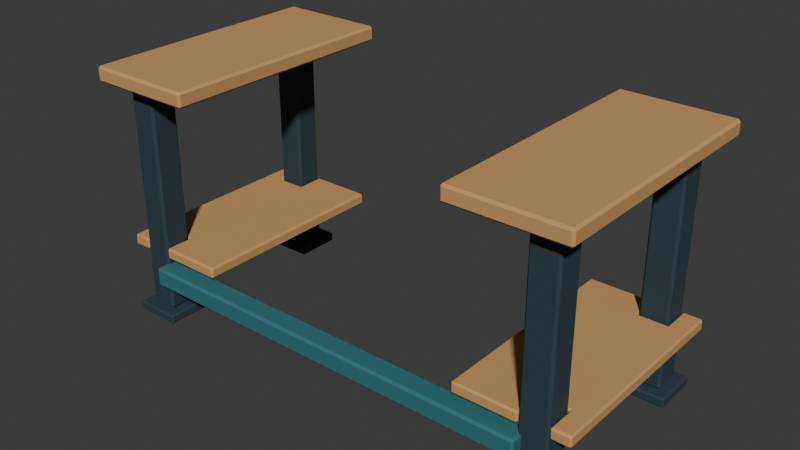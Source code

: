 # Source: packing-station.blend  (saved by Blender 5.0.119; exported with 4.5.12 LTS)
import bpy
from mathutils import Matrix  # noqa: F401  (used for matrix-valued properties, if any)

bpy.ops.wm.read_factory_settings(use_empty=True)
scene = bpy.context.scene
scene.name = 'Scene'

# ---- collections
col_collection = bpy.data.collections.new('Collection'); scene.collection.children.link(col_collection)
col_v3_asset = bpy.data.collections.new('V3_ASSET'); scene.collection.children.link(col_v3_asset)
col_v3_studio = bpy.data.collections.new('V3_STUDIO'); scene.collection.children.link(col_v3_studio)

# ---- materials (node trees are filled in below, after node groups)
mat_p08___tan = bpy.data.materials.new('P08 | tan')
mat_p08___tan.diffuse_color = (0.5841, 0.3231, 0.117, 1.0)
mat_p08___petrol = bpy.data.materials.new('P08 | petrol')
mat_p08___petrol.diffuse_color = (0.02732, 0.1714, 0.1812, 1.0)
mat_p08___charcoal = bpy.data.materials.new('P08 | charcoal')
mat_p08___charcoal.diffuse_color = (0.02217, 0.04667, 0.06125, 1.0)

# ---- material node trees
mat_p08___tan.use_nodes = True; mat_p08___tan.node_tree.nodes.clear()
_N = mat_p08___tan.node_tree.nodes; _L = mat_p08___tan.node_tree.links
n0 = _N.new('ShaderNodeBsdfPrincipled'); n0.name = 'Principled BSDF'; n0.location = (-200, 100)
n0.inputs[0].default_value = (0.5841, 0.3231, 0.117, 1.0)
n0.inputs[2].default_value = 0.86
n1 = _N.new('ShaderNodeOutputMaterial'); n1.name = 'Material Output'; n1.location = (200, 100)
_L.new(n0.outputs[0], n1.inputs[0])
n1.is_active_output = True
mat_p08___petrol.use_nodes = True; mat_p08___petrol.node_tree.nodes.clear()
_N = mat_p08___petrol.node_tree.nodes; _L = mat_p08___petrol.node_tree.links
n0 = _N.new('ShaderNodeBsdfPrincipled'); n0.name = 'Principled BSDF'; n0.location = (-200, 100)
n0.inputs[0].default_value = (0.02732, 0.1714, 0.1812, 1.0)
n0.inputs[2].default_value = 0.86
n1 = _N.new('ShaderNodeOutputMaterial'); n1.name = 'Material Output'; n1.location = (200, 100)
_L.new(n0.outputs[0], n1.inputs[0])
n1.is_active_output = True
mat_p08___charcoal.use_nodes = True; mat_p08___charcoal.node_tree.nodes.clear()
_N = mat_p08___charcoal.node_tree.nodes; _L = mat_p08___charcoal.node_tree.links
n0 = _N.new('ShaderNodeBsdfPrincipled'); n0.name = 'Principled BSDF'; n0.location = (-200, 100)
n0.inputs[0].default_value = (0.02217, 0.04667, 0.06125, 1.0)
n0.inputs[2].default_value = 0.86
n1 = _N.new('ShaderNodeOutputMaterial'); n1.name = 'Material Output'; n1.location = (200, 100)
_L.new(n0.outputs[0], n1.inputs[0])
n1.is_active_output = True

# ---- world
world_world = bpy.data.worlds.new('World'); scene.world = world_world
world_world.use_nodes = True; world_world.node_tree.nodes.clear()
_N = world_world.node_tree.nodes; _L = world_world.node_tree.links
n0 = _N.new('ShaderNodeOutputWorld'); n0.name = 'World Output'; n0.location = (200, 100)
n1 = _N.new('ShaderNodeBackground'); n1.name = 'Background'; n1.location = (-200, 100)
n1.inputs[0].default_value = (0.05088, 0.05088, 0.05088, 1.0)
_L.new(n1.outputs[0], n0.inputs[0])
n0.is_active_output = True
world_world.color = (0.05088, 0.05088, 0.05088)
world_world.sun_shadow_jitter_overblur = 0.0

# ---- meshes
me_cube_001 = bpy.data.meshes.new('Cube.001')
me_cube_001.from_pydata([(-0.2, -0.45, -0.0275), (-0.2, -0.45, 0.0275), (-0.2, 0.45, -0.0275), (-0.2, 0.45, 0.0275), (0.2, -0.45, -0.0275), (0.2, -0.45, 0.0275), (0.2, 0.45, -0.0275), (0.2, 0.45, 0.0275)], [], [(0, 1, 3, 2), (2, 3, 7, 6), (6, 7, 5, 4), (4, 5, 1, 0), (2, 6, 4, 0), (7, 3, 1, 5)])
_uv = me_cube_001.uv_layers.new(name='UVMap')
_uv.uv.foreach_set('vector', [0.375, 0.0, 0.625, 0.0, 0.625, 0.25, 0.375, 0.25, 0.375, 0.25, 0.625, 0.25, 0.625, 0.5, 0.375, 0.5, 0.375, 0.5, 0.625, 0.5, 0.625, 0.75, 0.375, 0.75, 0.375, 0.75, 0.625, 0.75, 0.625, 1.0, 0.375, 1.0, 0.125, 0.5, 0.375, 0.5, 0.375, 0.75, 0.125, 0.75, 0.625, 0.5, 0.875, 0.5, 0.875, 0.75, 0.625, 0.75])
me_cube_001.materials.append(mat_p08___tan)
me_cube_001.update()
me_lower_shelf_l__notched_mesh = bpy.data.meshes.new('lower_shelf_L__notched_mesh')
me_lower_shelf_l__notched_mesh.from_pydata([(-0.9, 0.38, 0.24), (-0.832, 0.38, 0.24), (-0.832, 0.278, 0.24), (-0.728, 0.278, 0.24), (-0.728, 0.38, 0.24), (-0.5, 0.38, 0.24), (-0.5, -0.38, 0.24), (-0.728, -0.38, 0.24), (-0.728, -0.278, 0.24), (-0.832, -0.278, 0.24), (-0.832, -0.38, 0.24), (-0.9, -0.38, 0.24), (-0.9, 0.38, 0.28), (-0.832, 0.38, 0.28), (-0.832, 0.278, 0.28), (-0.728, 0.278, 0.28), (-0.728, 0.38, 0.28), (-0.5, 0.38, 0.28), (-0.5, -0.38, 0.28), (-0.728, -0.38, 0.28), (-0.728, -0.278, 0.28), (-0.832, -0.278, 0.28), (-0.832, -0.38, 0.28), (-0.9, -0.38, 0.28)], [], [(0, 1, 2, 3, 4, 5, 6, 7, 8, 9, 10, 11), (23, 22, 21, 20, 19, 18, 17, 16, 15, 14, 13, 12), (0, 12, 13, 1), (1, 13, 14, 2), (2, 14, 15, 3), (3, 15, 16, 4), (4, 16, 17, 5), (5, 17, 18, 6), (6, 18, 19, 7), (7, 19, 20, 8), (8, 20, 21, 9), (9, 21, 22, 10), (10, 22, 23, 11), (11, 23, 12, 0)])
me_lower_shelf_l__notched_mesh.materials.append(mat_p08___tan)
me_lower_shelf_l__notched_mesh.update()
me_cube_002 = bpy.data.meshes.new('Cube.002')
me_cube_002.from_pydata([(-0.04, -0.295, -0.035), (-0.04, -0.295, 0.035), (-0.04, 0.295, -0.035), (-0.04, 0.295, 0.035), (0.04, -0.295, -0.035), (0.04, -0.295, 0.035), (0.04, 0.295, -0.035), (0.04, 0.295, 0.035)], [], [(0, 1, 3, 2), (2, 3, 7, 6), (6, 7, 5, 4), (4, 5, 1, 0), (2, 6, 4, 0), (7, 3, 1, 5)])
_uv = me_cube_002.uv_layers.new(name='UVMap')
_uv.uv.foreach_set('vector', [0.375, 0.0, 0.625, 0.0, 0.625, 0.25, 0.375, 0.25, 0.375, 0.25, 0.625, 0.25, 0.625, 0.5, 0.375, 0.5, 0.375, 0.5, 0.625, 0.5, 0.625, 0.75, 0.375, 0.75, 0.375, 0.75, 0.625, 0.75, 0.625, 1.0, 0.375, 1.0, 0.125, 0.5, 0.375, 0.5, 0.375, 0.75, 0.125, 0.75, 0.625, 0.5, 0.875, 0.5, 0.875, 0.75, 0.625, 0.75])
me_cube_002.materials.append(mat_p08___petrol)
me_cube_002.update()
me_cube_003 = bpy.data.meshes.new('Cube.003')
me_cube_003.from_pydata([(-0.04, -0.295, -0.0175), (-0.04, -0.295, 0.0175), (-0.04, 0.295, -0.0175), (-0.04, 0.295, 0.0175), (0.04, -0.295, -0.0175), (0.04, -0.295, 0.0175), (0.04, 0.295, -0.0175), (0.04, 0.295, 0.0175)], [], [(0, 1, 3, 2), (2, 3, 7, 6), (6, 7, 5, 4), (4, 5, 1, 0), (2, 6, 4, 0), (7, 3, 1, 5)])
_uv = me_cube_003.uv_layers.new(name='UVMap')
_uv.uv.foreach_set('vector', [0.375, 0.0, 0.625, 0.0, 0.625, 0.25, 0.375, 0.25, 0.375, 0.25, 0.625, 0.25, 0.625, 0.5, 0.375, 0.5, 0.375, 0.5, 0.625, 0.5, 0.625, 0.75, 0.375, 0.75, 0.375, 0.75, 0.625, 0.75, 0.625, 1.0, 0.375, 1.0, 0.125, 0.5, 0.375, 0.5, 0.375, 0.75, 0.125, 0.75, 0.625, 0.5, 0.875, 0.5, 0.875, 0.75, 0.625, 0.75])
me_cube_003.materials.append(mat_p08___petrol)
me_cube_003.update()
me_cube_004 = bpy.data.meshes.new('Cube.004')
me_cube_004.from_pydata([(-0.05, -0.05, -0.415), (-0.05, -0.05, 0.415), (-0.05, 0.05, -0.415), (-0.05, 0.05, 0.415), (0.05, -0.05, -0.415), (0.05, -0.05, 0.415), (0.05, 0.05, -0.415), (0.05, 0.05, 0.415)], [], [(0, 1, 3, 2), (2, 3, 7, 6), (6, 7, 5, 4), (4, 5, 1, 0), (2, 6, 4, 0), (7, 3, 1, 5)])
_uv = me_cube_004.uv_layers.new(name='UVMap')
_uv.uv.foreach_set('vector', [0.375, 0.0, 0.625, 0.0, 0.625, 0.25, 0.375, 0.25, 0.375, 0.25, 0.625, 0.25, 0.625, 0.5, 0.375, 0.5, 0.375, 0.5, 0.625, 0.5, 0.625, 0.75, 0.375, 0.75, 0.375, 0.75, 0.625, 0.75, 0.625, 1.0, 0.375, 1.0, 0.125, 0.5, 0.375, 0.5, 0.375, 0.75, 0.125, 0.75, 0.625, 0.5, 0.875, 0.5, 0.875, 0.75, 0.625, 0.75])
me_cube_004.materials.append(mat_p08___charcoal)
me_cube_004.update()
me_cube_005 = bpy.data.meshes.new('Cube.005')
me_cube_005.from_pydata([(-0.085, -0.085, -0.0175), (-0.085, -0.085, 0.0175), (-0.085, 0.085, -0.0175), (-0.085, 0.085, 0.0175), (0.085, -0.085, -0.0175), (0.085, -0.085, 0.0175), (0.085, 0.085, -0.0175), (0.085, 0.085, 0.0175)], [], [(0, 1, 3, 2), (2, 3, 7, 6), (6, 7, 5, 4), (4, 5, 1, 0), (2, 6, 4, 0), (7, 3, 1, 5)])
_uv = me_cube_005.uv_layers.new(name='UVMap')
_uv.uv.foreach_set('vector', [0.375, 0.0, 0.625, 0.0, 0.625, 0.25, 0.375, 0.25, 0.375, 0.25, 0.625, 0.25, 0.625, 0.5, 0.375, 0.5, 0.375, 0.5, 0.625, 0.5, 0.625, 0.75, 0.375, 0.75, 0.375, 0.75, 0.625, 0.75, 0.625, 1.0, 0.375, 1.0, 0.125, 0.5, 0.375, 0.5, 0.375, 0.75, 0.125, 0.75, 0.625, 0.5, 0.875, 0.5, 0.875, 0.75, 0.625, 0.75])
me_cube_005.materials.append(mat_p08___charcoal)
me_cube_005.update()
me_cube_006 = bpy.data.meshes.new('Cube.006')
me_cube_006.from_pydata([(-0.05, -0.05, -0.415), (-0.05, -0.05, 0.415), (-0.05, 0.05, -0.415), (-0.05, 0.05, 0.415), (0.05, -0.05, -0.415), (0.05, -0.05, 0.415), (0.05, 0.05, -0.415), (0.05, 0.05, 0.415)], [], [(0, 1, 3, 2), (2, 3, 7, 6), (6, 7, 5, 4), (4, 5, 1, 0), (2, 6, 4, 0), (7, 3, 1, 5)])
_uv = me_cube_006.uv_layers.new(name='UVMap')
_uv.uv.foreach_set('vector', [0.375, 0.0, 0.625, 0.0, 0.625, 0.25, 0.375, 0.25, 0.375, 0.25, 0.625, 0.25, 0.625, 0.5, 0.375, 0.5, 0.375, 0.5, 0.625, 0.5, 0.625, 0.75, 0.375, 0.75, 0.375, 0.75, 0.625, 0.75, 0.625, 1.0, 0.375, 1.0, 0.125, 0.5, 0.375, 0.5, 0.375, 0.75, 0.125, 0.75, 0.625, 0.5, 0.875, 0.5, 0.875, 0.75, 0.625, 0.75])
me_cube_006.materials.append(mat_p08___charcoal)
me_cube_006.update()
me_cube_007 = bpy.data.meshes.new('Cube.007')
me_cube_007.from_pydata([(-0.085, -0.085, -0.0175), (-0.085, -0.085, 0.0175), (-0.085, 0.085, -0.0175), (-0.085, 0.085, 0.0175), (0.085, -0.085, -0.0175), (0.085, -0.085, 0.0175), (0.085, 0.085, -0.0175), (0.085, 0.085, 0.0175)], [], [(0, 1, 3, 2), (2, 3, 7, 6), (6, 7, 5, 4), (4, 5, 1, 0), (2, 6, 4, 0), (7, 3, 1, 5)])
_uv = me_cube_007.uv_layers.new(name='UVMap')
_uv.uv.foreach_set('vector', [0.375, 0.0, 0.625, 0.0, 0.625, 0.25, 0.375, 0.25, 0.375, 0.25, 0.625, 0.25, 0.625, 0.5, 0.375, 0.5, 0.375, 0.5, 0.625, 0.5, 0.625, 0.75, 0.375, 0.75, 0.375, 0.75, 0.625, 0.75, 0.625, 1.0, 0.375, 1.0, 0.125, 0.5, 0.375, 0.5, 0.375, 0.75, 0.125, 0.75, 0.625, 0.5, 0.875, 0.5, 0.875, 0.75, 0.625, 0.75])
me_cube_007.materials.append(mat_p08___charcoal)
me_cube_007.update()
me_cube_008 = bpy.data.meshes.new('Cube.008')
me_cube_008.from_pydata([(-0.2, -0.45, -0.0275), (-0.2, -0.45, 0.0275), (-0.2, 0.45, -0.0275), (-0.2, 0.45, 0.0275), (0.2, -0.45, -0.0275), (0.2, -0.45, 0.0275), (0.2, 0.45, -0.0275), (0.2, 0.45, 0.0275)], [], [(0, 1, 3, 2), (2, 3, 7, 6), (6, 7, 5, 4), (4, 5, 1, 0), (2, 6, 4, 0), (7, 3, 1, 5)])
_uv = me_cube_008.uv_layers.new(name='UVMap')
_uv.uv.foreach_set('vector', [0.375, 0.0, 0.625, 0.0, 0.625, 0.25, 0.375, 0.25, 0.375, 0.25, 0.625, 0.25, 0.625, 0.5, 0.375, 0.5, 0.375, 0.5, 0.625, 0.5, 0.625, 0.75, 0.375, 0.75, 0.375, 0.75, 0.625, 0.75, 0.625, 1.0, 0.375, 1.0, 0.125, 0.5, 0.375, 0.5, 0.375, 0.75, 0.125, 0.75, 0.625, 0.5, 0.875, 0.5, 0.875, 0.75, 0.625, 0.75])
me_cube_008.materials.append(mat_p08___tan)
me_cube_008.update()
me_lower_shelf_r__notched_mesh = bpy.data.meshes.new('lower_shelf_R__notched_mesh')
me_lower_shelf_r__notched_mesh.from_pydata([(0.5, 0.38, 0.24), (0.728, 0.38, 0.24), (0.728, 0.278, 0.24), (0.832, 0.278, 0.24), (0.832, 0.38, 0.24), (0.9, 0.38, 0.24), (0.9, -0.38, 0.24), (0.832, -0.38, 0.24), (0.832, -0.278, 0.24), (0.728, -0.278, 0.24), (0.728, -0.38, 0.24), (0.5, -0.38, 0.24), (0.5, 0.38, 0.28), (0.728, 0.38, 0.28), (0.728, 0.278, 0.28), (0.832, 0.278, 0.28), (0.832, 0.38, 0.28), (0.9, 0.38, 0.28), (0.9, -0.38, 0.28), (0.832, -0.38, 0.28), (0.832, -0.278, 0.28), (0.728, -0.278, 0.28), (0.728, -0.38, 0.28), (0.5, -0.38, 0.28)], [], [(0, 1, 2, 3, 4, 5, 6, 7, 8, 9, 10, 11), (23, 22, 21, 20, 19, 18, 17, 16, 15, 14, 13, 12), (0, 12, 13, 1), (1, 13, 14, 2), (2, 14, 15, 3), (3, 15, 16, 4), (4, 16, 17, 5), (5, 17, 18, 6), (6, 18, 19, 7), (7, 19, 20, 8), (8, 20, 21, 9), (9, 21, 22, 10), (10, 22, 23, 11), (11, 23, 12, 0)])
me_lower_shelf_r__notched_mesh.materials.append(mat_p08___tan)
me_lower_shelf_r__notched_mesh.update()
me_cube_009 = bpy.data.meshes.new('Cube.009')
me_cube_009.from_pydata([(-0.04, -0.295, -0.035), (-0.04, -0.295, 0.035), (-0.04, 0.295, -0.035), (-0.04, 0.295, 0.035), (0.04, -0.295, -0.035), (0.04, -0.295, 0.035), (0.04, 0.295, -0.035), (0.04, 0.295, 0.035)], [], [(0, 1, 3, 2), (2, 3, 7, 6), (6, 7, 5, 4), (4, 5, 1, 0), (2, 6, 4, 0), (7, 3, 1, 5)])
_uv = me_cube_009.uv_layers.new(name='UVMap')
_uv.uv.foreach_set('vector', [0.375, 0.0, 0.625, 0.0, 0.625, 0.25, 0.375, 0.25, 0.375, 0.25, 0.625, 0.25, 0.625, 0.5, 0.375, 0.5, 0.375, 0.5, 0.625, 0.5, 0.625, 0.75, 0.375, 0.75, 0.375, 0.75, 0.625, 0.75, 0.625, 1.0, 0.375, 1.0, 0.125, 0.5, 0.375, 0.5, 0.375, 0.75, 0.125, 0.75, 0.625, 0.5, 0.875, 0.5, 0.875, 0.75, 0.625, 0.75])
me_cube_009.materials.append(mat_p08___petrol)
me_cube_009.update()
me_cube_010 = bpy.data.meshes.new('Cube.010')
me_cube_010.from_pydata([(-0.04, -0.295, -0.0175), (-0.04, -0.295, 0.0175), (-0.04, 0.295, -0.0175), (-0.04, 0.295, 0.0175), (0.04, -0.295, -0.0175), (0.04, -0.295, 0.0175), (0.04, 0.295, -0.0175), (0.04, 0.295, 0.0175)], [], [(0, 1, 3, 2), (2, 3, 7, 6), (6, 7, 5, 4), (4, 5, 1, 0), (2, 6, 4, 0), (7, 3, 1, 5)])
_uv = me_cube_010.uv_layers.new(name='UVMap')
_uv.uv.foreach_set('vector', [0.375, 0.0, 0.625, 0.0, 0.625, 0.25, 0.375, 0.25, 0.375, 0.25, 0.625, 0.25, 0.625, 0.5, 0.375, 0.5, 0.375, 0.5, 0.625, 0.5, 0.625, 0.75, 0.375, 0.75, 0.375, 0.75, 0.625, 0.75, 0.625, 1.0, 0.375, 1.0, 0.125, 0.5, 0.375, 0.5, 0.375, 0.75, 0.125, 0.75, 0.625, 0.5, 0.875, 0.5, 0.875, 0.75, 0.625, 0.75])
me_cube_010.materials.append(mat_p08___petrol)
me_cube_010.update()
me_cube_011 = bpy.data.meshes.new('Cube.011')
me_cube_011.from_pydata([(-0.05, -0.05, -0.415), (-0.05, -0.05, 0.415), (-0.05, 0.05, -0.415), (-0.05, 0.05, 0.415), (0.05, -0.05, -0.415), (0.05, -0.05, 0.415), (0.05, 0.05, -0.415), (0.05, 0.05, 0.415)], [], [(0, 1, 3, 2), (2, 3, 7, 6), (6, 7, 5, 4), (4, 5, 1, 0), (2, 6, 4, 0), (7, 3, 1, 5)])
_uv = me_cube_011.uv_layers.new(name='UVMap')
_uv.uv.foreach_set('vector', [0.375, 0.0, 0.625, 0.0, 0.625, 0.25, 0.375, 0.25, 0.375, 0.25, 0.625, 0.25, 0.625, 0.5, 0.375, 0.5, 0.375, 0.5, 0.625, 0.5, 0.625, 0.75, 0.375, 0.75, 0.375, 0.75, 0.625, 0.75, 0.625, 1.0, 0.375, 1.0, 0.125, 0.5, 0.375, 0.5, 0.375, 0.75, 0.125, 0.75, 0.625, 0.5, 0.875, 0.5, 0.875, 0.75, 0.625, 0.75])
me_cube_011.materials.append(mat_p08___charcoal)
me_cube_011.update()
me_cube_012 = bpy.data.meshes.new('Cube.012')
me_cube_012.from_pydata([(-0.085, -0.085, -0.0175), (-0.085, -0.085, 0.0175), (-0.085, 0.085, -0.0175), (-0.085, 0.085, 0.0175), (0.085, -0.085, -0.0175), (0.085, -0.085, 0.0175), (0.085, 0.085, -0.0175), (0.085, 0.085, 0.0175)], [], [(0, 1, 3, 2), (2, 3, 7, 6), (6, 7, 5, 4), (4, 5, 1, 0), (2, 6, 4, 0), (7, 3, 1, 5)])
_uv = me_cube_012.uv_layers.new(name='UVMap')
_uv.uv.foreach_set('vector', [0.375, 0.0, 0.625, 0.0, 0.625, 0.25, 0.375, 0.25, 0.375, 0.25, 0.625, 0.25, 0.625, 0.5, 0.375, 0.5, 0.375, 0.5, 0.625, 0.5, 0.625, 0.75, 0.375, 0.75, 0.375, 0.75, 0.625, 0.75, 0.625, 1.0, 0.375, 1.0, 0.125, 0.5, 0.375, 0.5, 0.375, 0.75, 0.125, 0.75, 0.625, 0.5, 0.875, 0.5, 0.875, 0.75, 0.625, 0.75])
me_cube_012.materials.append(mat_p08___charcoal)
me_cube_012.update()
me_cube_013 = bpy.data.meshes.new('Cube.013')
me_cube_013.from_pydata([(-0.05, -0.05, -0.415), (-0.05, -0.05, 0.415), (-0.05, 0.05, -0.415), (-0.05, 0.05, 0.415), (0.05, -0.05, -0.415), (0.05, -0.05, 0.415), (0.05, 0.05, -0.415), (0.05, 0.05, 0.415)], [], [(0, 1, 3, 2), (2, 3, 7, 6), (6, 7, 5, 4), (4, 5, 1, 0), (2, 6, 4, 0), (7, 3, 1, 5)])
_uv = me_cube_013.uv_layers.new(name='UVMap')
_uv.uv.foreach_set('vector', [0.375, 0.0, 0.625, 0.0, 0.625, 0.25, 0.375, 0.25, 0.375, 0.25, 0.625, 0.25, 0.625, 0.5, 0.375, 0.5, 0.375, 0.5, 0.625, 0.5, 0.625, 0.75, 0.375, 0.75, 0.375, 0.75, 0.625, 0.75, 0.625, 1.0, 0.375, 1.0, 0.125, 0.5, 0.375, 0.5, 0.375, 0.75, 0.125, 0.75, 0.625, 0.5, 0.875, 0.5, 0.875, 0.75, 0.625, 0.75])
me_cube_013.materials.append(mat_p08___charcoal)
me_cube_013.update()
me_cube_014 = bpy.data.meshes.new('Cube.014')
me_cube_014.from_pydata([(-0.085, -0.085, -0.0175), (-0.085, -0.085, 0.0175), (-0.085, 0.085, -0.0175), (-0.085, 0.085, 0.0175), (0.085, -0.085, -0.0175), (0.085, -0.085, 0.0175), (0.085, 0.085, -0.0175), (0.085, 0.085, 0.0175)], [], [(0, 1, 3, 2), (2, 3, 7, 6), (6, 7, 5, 4), (4, 5, 1, 0), (2, 6, 4, 0), (7, 3, 1, 5)])
_uv = me_cube_014.uv_layers.new(name='UVMap')
_uv.uv.foreach_set('vector', [0.375, 0.0, 0.625, 0.0, 0.625, 0.25, 0.375, 0.25, 0.375, 0.25, 0.625, 0.25, 0.625, 0.5, 0.375, 0.5, 0.375, 0.5, 0.625, 0.5, 0.625, 0.75, 0.375, 0.75, 0.375, 0.75, 0.625, 0.75, 0.625, 1.0, 0.375, 1.0, 0.125, 0.5, 0.375, 0.5, 0.375, 0.75, 0.125, 0.75, 0.625, 0.5, 0.875, 0.5, 0.875, 0.75, 0.625, 0.75])
me_cube_014.materials.append(mat_p08___charcoal)
me_cube_014.update()
me_cube_015 = bpy.data.meshes.new('Cube.015')
me_cube_015.from_pydata([(-0.745, -0.04, -0.035), (-0.745, -0.04, 0.035), (-0.745, 0.04, -0.035), (-0.745, 0.04, 0.035), (0.745, -0.04, -0.035), (0.745, -0.04, 0.035), (0.745, 0.04, -0.035), (0.745, 0.04, 0.035)], [], [(0, 1, 3, 2), (2, 3, 7, 6), (6, 7, 5, 4), (4, 5, 1, 0), (2, 6, 4, 0), (7, 3, 1, 5)])
_uv = me_cube_015.uv_layers.new(name='UVMap')
_uv.uv.foreach_set('vector', [0.375, 0.0, 0.625, 0.0, 0.625, 0.25, 0.375, 0.25, 0.375, 0.25, 0.625, 0.25, 0.625, 0.5, 0.375, 0.5, 0.375, 0.5, 0.625, 0.5, 0.625, 0.75, 0.375, 0.75, 0.375, 0.75, 0.625, 0.75, 0.625, 1.0, 0.375, 1.0, 0.125, 0.5, 0.375, 0.5, 0.375, 0.75, 0.125, 0.75, 0.625, 0.5, 0.875, 0.5, 0.875, 0.75, 0.625, 0.75])
me_cube_015.materials.append(mat_p08___petrol)
me_cube_015.update()

# ---- objects
ob_packing_station__module = bpy.data.objects.new('packing-station__MODULE', None)
ob_frame__assembly = bpy.data.objects.new('frame__ASSEMBLY', None)
ob_worktop_l = bpy.data.objects.new('worktop_L', me_cube_001)
ob_lower_shelf_l = bpy.data.objects.new('lower_shelf_L', me_lower_shelf_l__notched_mesh)
ob_upper_side_rail_l = bpy.data.objects.new('upper_side_rail_L', me_cube_002)
ob_lower_side_rail_l = bpy.data.objects.new('lower_side_rail_L', me_cube_003)
ob_leg_ls = bpy.data.objects.new('leg_LS', me_cube_004)
ob_foot_ls = bpy.data.objects.new('foot_LS', me_cube_005)
ob_leg_ln = bpy.data.objects.new('leg_LN', me_cube_006)
ob_foot_ln = bpy.data.objects.new('foot_LN', me_cube_007)
ob_worktop_r = bpy.data.objects.new('worktop_R', me_cube_008)
ob_lower_shelf_r = bpy.data.objects.new('lower_shelf_R', me_lower_shelf_r__notched_mesh)
ob_upper_side_rail_r = bpy.data.objects.new('upper_side_rail_R', me_cube_009)
ob_lower_side_rail_r = bpy.data.objects.new('lower_side_rail_R', me_cube_010)
ob_leg_rs = bpy.data.objects.new('leg_RS', me_cube_011)
ob_foot_rs = bpy.data.objects.new('foot_RS', me_cube_012)
ob_leg_rn = bpy.data.objects.new('leg_RN', me_cube_013)
ob_foot_rn = bpy.data.objects.new('foot_RN', me_cube_014)
ob_front_low_cross_tie = bpy.data.objects.new('front_low_cross_tie', me_cube_015)

# ---- transforms, parenting, visibility, modifiers, constraints
ob_packing_station__module.location = (0.0, 0.0, 0.0)
ob_frame__assembly.parent = ob_packing_station__module
ob_frame__assembly.location = (0.0, 0.0, 0.0)
ob_worktop_l.parent = ob_frame__assembly
ob_worktop_l.location = (-0.7, -0.0, 0.8925)
_m = ob_worktop_l.modifiers.new('Small manufactured edge bevel', 'BEVEL')
_m.width = 0.008
_m.width_pct = 0.008
_m.harden_normals = True
_m = ob_worktop_l.modifiers.new('Weighted face normals', 'WEIGHTED_NORMAL')
_m.keep_sharp = True
ob_lower_shelf_l.parent = ob_frame__assembly
ob_lower_shelf_l.location = (0.0, 0.0, 0.0)
_m = ob_lower_shelf_l.modifiers.new('Small crafted shelf edges', 'BEVEL')
_m.width = 0.006
_m.width_pct = 0.006
_m.harden_normals = True
_m = ob_lower_shelf_l.modifiers.new('Weighted face normals', 'WEIGHTED_NORMAL')
_m.keep_sharp = True
ob_upper_side_rail_l.parent = ob_frame__assembly
ob_upper_side_rail_l.location = (-0.78, -0.0, 0.83)
_m = ob_upper_side_rail_l.modifiers.new('Small manufactured edge bevel', 'BEVEL')
_m.width = 0.008
_m.width_pct = 0.008
_m.harden_normals = True
_m = ob_upper_side_rail_l.modifiers.new('Weighted face normals', 'WEIGHTED_NORMAL')
_m.keep_sharp = True
ob_lower_side_rail_l.parent = ob_frame__assembly
ob_lower_side_rail_l.location = (-0.78, -0.0, 0.2225)
_m = ob_lower_side_rail_l.modifiers.new('Small manufactured edge bevel', 'BEVEL')
_m.width = 0.008
_m.width_pct = 0.008
_m.harden_normals = True
_m = ob_lower_side_rail_l.modifiers.new('Weighted face normals', 'WEIGHTED_NORMAL')
_m.keep_sharp = True
ob_leg_ls.parent = ob_frame__assembly
ob_leg_ls.location = (-0.78, 0.33, 0.45)
_m = ob_leg_ls.modifiers.new('Small manufactured edge bevel', 'BEVEL')
_m.width = 0.008
_m.width_pct = 0.008
_m.harden_normals = True
_m = ob_leg_ls.modifiers.new('Weighted face normals', 'WEIGHTED_NORMAL')
_m.keep_sharp = True
ob_foot_ls.parent = ob_frame__assembly
ob_foot_ls.location = (-0.78, 0.33, 0.0175)
_m = ob_foot_ls.modifiers.new('Small manufactured edge bevel', 'BEVEL')
_m.width = 0.006
_m.width_pct = 0.006
_m.harden_normals = True
_m = ob_foot_ls.modifiers.new('Weighted face normals', 'WEIGHTED_NORMAL')
_m.keep_sharp = True
ob_leg_ln.parent = ob_frame__assembly
ob_leg_ln.location = (-0.78, -0.33, 0.45)
_m = ob_leg_ln.modifiers.new('Small manufactured edge bevel', 'BEVEL')
_m.width = 0.008
_m.width_pct = 0.008
_m.harden_normals = True
_m = ob_leg_ln.modifiers.new('Weighted face normals', 'WEIGHTED_NORMAL')
_m.keep_sharp = True
ob_foot_ln.parent = ob_frame__assembly
ob_foot_ln.location = (-0.78, -0.33, 0.0175)
_m = ob_foot_ln.modifiers.new('Small manufactured edge bevel', 'BEVEL')
_m.width = 0.006
_m.width_pct = 0.006
_m.harden_normals = True
_m = ob_foot_ln.modifiers.new('Weighted face normals', 'WEIGHTED_NORMAL')
_m.keep_sharp = True
ob_worktop_r.parent = ob_frame__assembly
ob_worktop_r.location = (0.7, -0.0, 0.8925)
_m = ob_worktop_r.modifiers.new('Small manufactured edge bevel', 'BEVEL')
_m.width = 0.008
_m.width_pct = 0.008
_m.harden_normals = True
_m = ob_worktop_r.modifiers.new('Weighted face normals', 'WEIGHTED_NORMAL')
_m.keep_sharp = True
ob_lower_shelf_r.parent = ob_frame__assembly
ob_lower_shelf_r.location = (0.0, 0.0, 0.0)
_m = ob_lower_shelf_r.modifiers.new('Small crafted shelf edges', 'BEVEL')
_m.width = 0.006
_m.width_pct = 0.006
_m.harden_normals = True
_m = ob_lower_shelf_r.modifiers.new('Weighted face normals', 'WEIGHTED_NORMAL')
_m.keep_sharp = True
ob_upper_side_rail_r.parent = ob_frame__assembly
ob_upper_side_rail_r.location = (0.78, -0.0, 0.83)
_m = ob_upper_side_rail_r.modifiers.new('Small manufactured edge bevel', 'BEVEL')
_m.width = 0.008
_m.width_pct = 0.008
_m.harden_normals = True
_m = ob_upper_side_rail_r.modifiers.new('Weighted face normals', 'WEIGHTED_NORMAL')
_m.keep_sharp = True
ob_lower_side_rail_r.parent = ob_frame__assembly
ob_lower_side_rail_r.location = (0.78, -0.0, 0.2225)
_m = ob_lower_side_rail_r.modifiers.new('Small manufactured edge bevel', 'BEVEL')
_m.width = 0.008
_m.width_pct = 0.008
_m.harden_normals = True
_m = ob_lower_side_rail_r.modifiers.new('Weighted face normals', 'WEIGHTED_NORMAL')
_m.keep_sharp = True
ob_leg_rs.parent = ob_frame__assembly
ob_leg_rs.location = (0.78, 0.33, 0.45)
_m = ob_leg_rs.modifiers.new('Small manufactured edge bevel', 'BEVEL')
_m.width = 0.008
_m.width_pct = 0.008
_m.harden_normals = True
_m = ob_leg_rs.modifiers.new('Weighted face normals', 'WEIGHTED_NORMAL')
_m.keep_sharp = True
ob_foot_rs.parent = ob_frame__assembly
ob_foot_rs.location = (0.78, 0.33, 0.0175)
_m = ob_foot_rs.modifiers.new('Small manufactured edge bevel', 'BEVEL')
_m.width = 0.006
_m.width_pct = 0.006
_m.harden_normals = True
_m = ob_foot_rs.modifiers.new('Weighted face normals', 'WEIGHTED_NORMAL')
_m.keep_sharp = True
ob_leg_rn.parent = ob_frame__assembly
ob_leg_rn.location = (0.78, -0.33, 0.45)
_m = ob_leg_rn.modifiers.new('Small manufactured edge bevel', 'BEVEL')
_m.width = 0.008
_m.width_pct = 0.008
_m.harden_normals = True
_m = ob_leg_rn.modifiers.new('Weighted face normals', 'WEIGHTED_NORMAL')
_m.keep_sharp = True
ob_foot_rn.parent = ob_frame__assembly
ob_foot_rn.location = (0.78, -0.33, 0.0175)
_m = ob_foot_rn.modifiers.new('Small manufactured edge bevel', 'BEVEL')
_m.width = 0.006
_m.width_pct = 0.006
_m.harden_normals = True
_m = ob_foot_rn.modifiers.new('Weighted face normals', 'WEIGHTED_NORMAL')
_m.keep_sharp = True
ob_front_low_cross_tie.parent = ob_frame__assembly
ob_front_low_cross_tie.location = (0.0, -0.38, 0.18)
_m = ob_front_low_cross_tie.modifiers.new('Small manufactured edge bevel', 'BEVEL')
_m.width = 0.008
_m.width_pct = 0.008
_m.harden_normals = True
_m = ob_front_low_cross_tie.modifiers.new('Weighted face normals', 'WEIGHTED_NORMAL')
_m.keep_sharp = True

# ---- collection membership
col_v3_asset.objects.link(ob_packing_station__module)
col_v3_asset.objects.link(ob_frame__assembly)
col_v3_asset.objects.link(ob_worktop_l)
col_v3_asset.objects.link(ob_lower_shelf_l)
col_v3_asset.objects.link(ob_upper_side_rail_l)
col_v3_asset.objects.link(ob_lower_side_rail_l)
col_v3_asset.objects.link(ob_leg_ls)
col_v3_asset.objects.link(ob_foot_ls)
col_v3_asset.objects.link(ob_leg_ln)
col_v3_asset.objects.link(ob_foot_ln)
col_v3_asset.objects.link(ob_worktop_r)
col_v3_asset.objects.link(ob_lower_shelf_r)
col_v3_asset.objects.link(ob_upper_side_rail_r)
col_v3_asset.objects.link(ob_lower_side_rail_r)
col_v3_asset.objects.link(ob_leg_rs)
col_v3_asset.objects.link(ob_foot_rs)
col_v3_asset.objects.link(ob_leg_rn)
col_v3_asset.objects.link(ob_foot_rn)
col_v3_asset.objects.link(ob_front_low_cross_tie)

# ---- scene / render settings (as saved in the file)
scene.frame_start = 1; scene.frame_end = 250; scene.frame_set(1)
scene.render.engine = 'BLENDER_EEVEE_NEXT'
scene.render.bake_bias = 0.0
scene.render.bake_samples = 0
scene.cycles.sampling_pattern = 'TABULATED_SOBOL'
scene.eevee.use_volume_custom_range = False
bpy.context.view_layer.update()

# ---- added for rendering (the .blend has no active camera and no usable light): camera, sun
cam_auto = bpy.data.cameras.new('AutoCamera')
cam_auto.lens = 50.0
cam_auto.sensor_width = 36.0
cam_auto.clip_end = 1000.0
ob_auto_camera = bpy.data.objects.new('AutoCamera', cam_auto)
scene.collection.objects.link(ob_auto_camera)
ob_auto_camera.location = (2.04732, -2.45678, 2.09786)
ob_auto_camera.rotation_euler = (1.09748, -7.21219e-08, 0.694738)
scene.camera = ob_auto_camera
light_auto_sun = bpy.data.lights.new('AutoSun', 'SUN')
light_auto_sun.energy = 3.0
light_auto_sun.angle = 0.0523599
ob_auto_sun = bpy.data.objects.new('AutoSun', light_auto_sun)
scene.collection.objects.link(ob_auto_sun)
ob_auto_sun.rotation_euler = (0.872665, 0.174533, 0.523599)
bpy.context.view_layer.update()
